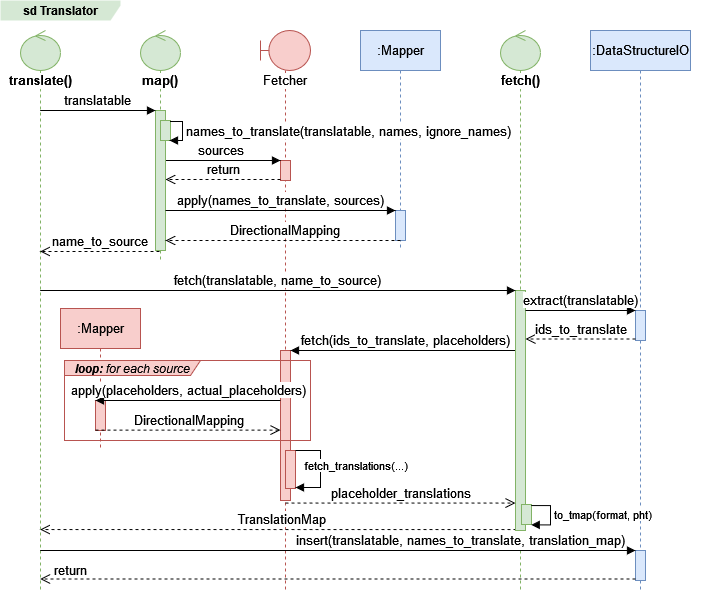

The diagram above was exported from draw.io. Its source (the exported page's mxGraphModel, read from the mxfile embedded in the PNG):
<mxGraphModel dx="1718" dy="903" grid="1" gridSize="10" guides="1" tooltips="1" connect="1" arrows="1" fold="1" page="1" pageScale="1" pageWidth="850" pageHeight="1100" math="0" shadow="0">
  <root>
    <mxCell id="0" />
    <mxCell id="1" parent="0" />
    <mxCell id="ZVe_a5Vad2zBo-8bLPLv-29" value="&lt;div&gt;Fetcher&lt;/div&gt;" style="shape=umlLifeline;participant=umlBoundary;perimeter=lifelinePerimeter;whiteSpace=wrap;html=1;container=1;collapsible=0;recursiveResize=0;verticalAlign=top;spacingTop=36;outlineConnect=0;size=40;fontSize=13;labelBackgroundColor=default;fillColor=#f8cecc;strokeColor=#b85450;" parent="1" vertex="1">
      <mxGeometry x="260" y="30" width="50" height="560" as="geometry" />
    </mxCell>
    <mxCell id="ZVe_a5Vad2zBo-8bLPLv-31" value="" style="html=1;points=[];perimeter=orthogonalPerimeter;labelBackgroundColor=none;labelBorderColor=none;fontSize=13;fillColor=#f8cecc;strokeColor=#b85450;" parent="ZVe_a5Vad2zBo-8bLPLv-29" vertex="1">
      <mxGeometry x="20" y="130" width="10" height="20" as="geometry" />
    </mxCell>
    <mxCell id="ZVe_a5Vad2zBo-8bLPLv-50" value="" style="html=1;points=[];perimeter=orthogonalPerimeter;labelBackgroundColor=none;labelBorderColor=none;fontSize=13;fillColor=#f8cecc;strokeColor=#b85450;" parent="ZVe_a5Vad2zBo-8bLPLv-29" vertex="1">
      <mxGeometry x="20" y="320" width="10" height="150" as="geometry" />
    </mxCell>
    <mxCell id="S2iT4Wvj6tAzKjnaO5iy-13" value="" style="html=1;points=[];perimeter=orthogonalPerimeter;fillColor=#f8cecc;strokeColor=#b85450;" parent="ZVe_a5Vad2zBo-8bLPLv-29" vertex="1">
      <mxGeometry x="25" y="420" width="10" height="38" as="geometry" />
    </mxCell>
    <mxCell id="S2iT4Wvj6tAzKjnaO5iy-14" value="fetch_translations(...)" style="edgeStyle=orthogonalEdgeStyle;html=1;align=left;spacingLeft=2;endArrow=block;rounded=0;entryX=1;entryY=0.84;entryDx=0;entryDy=0;entryPerimeter=0;" parent="ZVe_a5Vad2zBo-8bLPLv-29" edge="1">
      <mxGeometry x="-0.0724" y="-20" relative="1" as="geometry">
        <mxPoint x="35" y="420" as="sourcePoint" />
        <Array as="points">
          <mxPoint x="35" y="420" />
          <mxPoint x="60" y="420" />
          <mxPoint x="60" y="457" />
        </Array>
        <mxPoint x="35" y="457" as="targetPoint" />
        <mxPoint as="offset" />
      </mxGeometry>
    </mxCell>
    <mxCell id="ZVe_a5Vad2zBo-8bLPLv-38" value="TranslationMap" style="html=1;verticalAlign=bottom;endArrow=open;dashed=1;endSize=8;rounded=0;labelBackgroundColor=default;labelBorderColor=none;fontSize=13;exitX=0.7;exitY=0.996;exitDx=0;exitDy=0;exitPerimeter=0;" parent="1" source="ZVe_a5Vad2zBo-8bLPLv-36" target="ZVe_a5Vad2zBo-8bLPLv-5" edge="1">
      <mxGeometry relative="1" as="geometry">
        <mxPoint x="625" y="516" as="targetPoint" />
        <mxPoint x="820" y="610" as="sourcePoint" />
      </mxGeometry>
    </mxCell>
    <mxCell id="_9Wz0HQ__zS97Ws17EXu-74" value="sd Translator" style="shape=umlFrame;whiteSpace=wrap;html=1;fontSize=12;width=120;height=20;fontStyle=1;fillColor=#d5e8d4;strokeColor=none;labelBorderColor=none;" parent="1" vertex="1">
      <mxGeometry width="700" height="600" as="geometry" />
    </mxCell>
    <mxCell id="ZVe_a5Vad2zBo-8bLPLv-53" value=":Mapper" style="shape=umlLifeline;perimeter=lifelinePerimeter;whiteSpace=wrap;html=1;container=1;collapsible=0;recursiveResize=0;outlineConnect=0;labelBackgroundColor=none;labelBorderColor=none;fontSize=13;fillColor=#f8cecc;strokeColor=#b85450;" parent="1" vertex="1">
      <mxGeometry x="60" y="308" width="80" height="142" as="geometry" />
    </mxCell>
    <mxCell id="ZVe_a5Vad2zBo-8bLPLv-54" value="" style="html=1;points=[];perimeter=orthogonalPerimeter;labelBackgroundColor=none;labelBorderColor=none;fontSize=13;fillColor=#f8cecc;strokeColor=#b85450;" parent="ZVe_a5Vad2zBo-8bLPLv-53" vertex="1">
      <mxGeometry x="35" y="92" width="10" height="30" as="geometry" />
    </mxCell>
    <mxCell id="sl6MCZYDXhA-qAqwglKN-1" value="&lt;i&gt;&lt;b&gt;loop:&lt;/b&gt; for each source&lt;/i&gt;" style="shape=umlFrame;whiteSpace=wrap;html=1;width=136;height=15;fillColor=#f8cecc;strokeColor=#b85450;" parent="1" vertex="1">
      <mxGeometry x="64" y="360" width="246" height="80" as="geometry" />
    </mxCell>
    <mxCell id="ZVe_a5Vad2zBo-8bLPLv-9" value=":DataStructureIO" style="shape=umlLifeline;perimeter=lifelinePerimeter;whiteSpace=wrap;html=1;container=1;collapsible=0;recursiveResize=0;outlineConnect=0;fontSize=13;fillColor=#dae8fc;strokeColor=#6c8ebf;" parent="1" vertex="1">
      <mxGeometry x="590" y="30" width="100" height="560" as="geometry" />
    </mxCell>
    <mxCell id="ZVe_a5Vad2zBo-8bLPLv-47" value="" style="html=1;points=[];perimeter=orthogonalPerimeter;labelBackgroundColor=none;labelBorderColor=none;fontSize=13;fillColor=#dae8fc;strokeColor=#6c8ebf;" parent="ZVe_a5Vad2zBo-8bLPLv-9" vertex="1">
      <mxGeometry x="45" y="280" width="10" height="30" as="geometry" />
    </mxCell>
    <mxCell id="ZVe_a5Vad2zBo-8bLPLv-62" value="" style="html=1;points=[];perimeter=orthogonalPerimeter;labelBackgroundColor=none;labelBorderColor=none;fontSize=13;fillColor=#dae8fc;strokeColor=#6c8ebf;" parent="ZVe_a5Vad2zBo-8bLPLv-9" vertex="1">
      <mxGeometry x="45" y="520" width="10" height="30" as="geometry" />
    </mxCell>
    <mxCell id="ZVe_a5Vad2zBo-8bLPLv-25" value=":Mapper" style="shape=umlLifeline;perimeter=lifelinePerimeter;whiteSpace=wrap;html=1;container=1;collapsible=0;recursiveResize=0;outlineConnect=0;labelBackgroundColor=none;labelBorderColor=none;fontSize=13;fillColor=#dae8fc;strokeColor=#6c8ebf;" parent="1" vertex="1">
      <mxGeometry x="360" y="30" width="80" height="220" as="geometry" />
    </mxCell>
    <mxCell id="ZVe_a5Vad2zBo-8bLPLv-26" value="" style="html=1;points=[];perimeter=orthogonalPerimeter;labelBackgroundColor=none;labelBorderColor=none;fontSize=13;fillColor=#dae8fc;strokeColor=#6c8ebf;" parent="ZVe_a5Vad2zBo-8bLPLv-25" vertex="1">
      <mxGeometry x="35" y="180" width="10" height="30" as="geometry" />
    </mxCell>
    <mxCell id="ZVe_a5Vad2zBo-8bLPLv-33" value="return" style="html=1;verticalAlign=bottom;endArrow=open;dashed=1;endSize=8;exitX=0;exitY=0.95;rounded=0;fontSize=13;" parent="1" source="ZVe_a5Vad2zBo-8bLPLv-31" target="ZVe_a5Vad2zBo-8bLPLv-16" edge="1">
      <mxGeometry relative="1" as="geometry">
        <mxPoint x="170" y="180" as="targetPoint" />
      </mxGeometry>
    </mxCell>
    <mxCell id="ZVe_a5Vad2zBo-8bLPLv-32" value="sources" style="html=1;verticalAlign=bottom;endArrow=block;entryX=0;entryY=0;rounded=0;fontSize=13;" parent="1" source="ZVe_a5Vad2zBo-8bLPLv-6" target="ZVe_a5Vad2zBo-8bLPLv-31" edge="1">
      <mxGeometry relative="1" as="geometry">
        <mxPoint x="815" y="180" as="sourcePoint" />
      </mxGeometry>
    </mxCell>
    <mxCell id="ZVe_a5Vad2zBo-8bLPLv-6" value="map()" style="shape=umlLifeline;participant=umlControl;perimeter=lifelinePerimeter;container=1;collapsible=0;recursiveResize=0;verticalAlign=top;spacingTop=36;outlineConnect=0;size=40;fontSize=13;labelBackgroundColor=default;labelBorderColor=none;whiteSpace=wrap;html=1;fontStyle=1;fillColor=#d5e8d4;strokeColor=#82b366;" parent="1" vertex="1">
      <mxGeometry x="140" y="30" width="40" height="230" as="geometry" />
    </mxCell>
    <mxCell id="ZVe_a5Vad2zBo-8bLPLv-16" value="" style="html=1;points=[];perimeter=orthogonalPerimeter;labelBackgroundColor=none;labelBorderColor=none;fontSize=13;fillColor=#d5e8d4;strokeColor=#82b366;" parent="ZVe_a5Vad2zBo-8bLPLv-6" vertex="1">
      <mxGeometry x="15" y="80" width="10" height="140" as="geometry" />
    </mxCell>
    <mxCell id="ZVe_a5Vad2zBo-8bLPLv-23" value="" style="html=1;points=[];perimeter=orthogonalPerimeter;labelBackgroundColor=none;labelBorderColor=none;fontSize=13;fillColor=#d5e8d4;strokeColor=#82b366;" parent="ZVe_a5Vad2zBo-8bLPLv-6" vertex="1">
      <mxGeometry x="20" y="90" width="10" height="20" as="geometry" />
    </mxCell>
    <mxCell id="ZVe_a5Vad2zBo-8bLPLv-24" value="names_to_translate(translatable, names, ignore_names)" style="edgeStyle=orthogonalEdgeStyle;html=1;align=left;spacingLeft=2;endArrow=block;rounded=0;fontSize=13;exitX=1.05;exitY=0.05;exitDx=0;exitDy=0;exitPerimeter=0;labelBackgroundColor=default;" parent="ZVe_a5Vad2zBo-8bLPLv-6" edge="1">
      <mxGeometry relative="1" as="geometry">
        <mxPoint x="29.499999999999886" y="91" as="sourcePoint" />
        <Array as="points">
          <mxPoint x="42" y="91" />
          <mxPoint x="42" y="110" />
        </Array>
        <mxPoint x="28.999999999999886" y="110" as="targetPoint" />
      </mxGeometry>
    </mxCell>
    <mxCell id="ZVe_a5Vad2zBo-8bLPLv-51" value="fetch(ids_to_translate, placeholders)" style="html=1;verticalAlign=bottom;endArrow=block;rounded=0;labelBackgroundColor=default;labelBorderColor=none;fontSize=13;" parent="1" source="ZVe_a5Vad2zBo-8bLPLv-8" target="ZVe_a5Vad2zBo-8bLPLv-50" edge="1">
      <mxGeometry relative="1" as="geometry">
        <mxPoint x="325" y="460" as="sourcePoint" />
        <mxPoint x="400" y="460" as="targetPoint" />
      </mxGeometry>
    </mxCell>
    <mxCell id="ZVe_a5Vad2zBo-8bLPLv-5" value="&lt;div style=&quot;font-size: 13px;&quot;&gt;&lt;b style=&quot;font-size: 13px;&quot;&gt;translate()&lt;/b&gt;&lt;/div&gt;" style="shape=umlLifeline;participant=umlControl;perimeter=lifelinePerimeter;whiteSpace=wrap;html=1;container=1;collapsible=0;recursiveResize=0;verticalAlign=top;spacingTop=36;outlineConnect=0;size=40;fontSize=13;labelBackgroundColor=default;fillColor=#d5e8d4;strokeColor=#82b366;" parent="1" vertex="1">
      <mxGeometry x="20" y="30" width="40" height="560" as="geometry" />
    </mxCell>
    <mxCell id="ZVe_a5Vad2zBo-8bLPLv-8" value="&lt;b style=&quot;font-size: 13px;&quot;&gt;fetch()&lt;/b&gt;" style="shape=umlLifeline;participant=umlControl;perimeter=lifelinePerimeter;whiteSpace=wrap;html=1;container=1;collapsible=0;recursiveResize=0;verticalAlign=top;spacingTop=36;outlineConnect=0;size=40;fontSize=13;labelBackgroundColor=default;fillColor=#d5e8d4;strokeColor=#82b366;" parent="1" vertex="1">
      <mxGeometry x="500" y="30" width="40" height="560" as="geometry" />
    </mxCell>
    <mxCell id="ZVe_a5Vad2zBo-8bLPLv-36" value="" style="html=1;points=[];perimeter=orthogonalPerimeter;labelBackgroundColor=none;labelBorderColor=none;fontSize=13;fillColor=#d5e8d4;strokeColor=#82b366;" parent="ZVe_a5Vad2zBo-8bLPLv-8" vertex="1">
      <mxGeometry x="15" y="260" width="10" height="240" as="geometry" />
    </mxCell>
    <mxCell id="o2mBsbXN8E840jRWAd3f-1" value="" style="html=1;points=[];perimeter=orthogonalPerimeter;fillColor=#d5e8d4;strokeColor=#82b366;" parent="ZVe_a5Vad2zBo-8bLPLv-8" vertex="1">
      <mxGeometry x="21" y="474" width="10" height="20" as="geometry" />
    </mxCell>
    <mxCell id="o2mBsbXN8E840jRWAd3f-2" value="to_tmap(format, pht)" style="edgeStyle=orthogonalEdgeStyle;html=1;align=left;spacingLeft=2;endArrow=block;rounded=0;entryX=0.972;entryY=1.019;entryDx=0;entryDy=0;entryPerimeter=0;exitX=0.972;exitY=0.053;exitDx=0;exitDy=0;exitPerimeter=0;labelBackgroundColor=default;" parent="ZVe_a5Vad2zBo-8bLPLv-8" source="o2mBsbXN8E840jRWAd3f-1" target="o2mBsbXN8E840jRWAd3f-1" edge="1">
      <mxGeometry x="-0.0242" relative="1" as="geometry">
        <mxPoint x="50" y="430" as="sourcePoint" />
        <Array as="points">
          <mxPoint x="50" y="476" />
          <mxPoint x="50" y="495" />
        </Array>
        <mxPoint as="offset" />
      </mxGeometry>
    </mxCell>
    <mxCell id="ZVe_a5Vad2zBo-8bLPLv-17" value="translatable" style="html=1;verticalAlign=bottom;endArrow=block;entryX=0;entryY=0;rounded=0;fontSize=13;" parent="1" source="ZVe_a5Vad2zBo-8bLPLv-5" target="ZVe_a5Vad2zBo-8bLPLv-16" edge="1">
      <mxGeometry relative="1" as="geometry">
        <mxPoint x="495" y="130" as="sourcePoint" />
      </mxGeometry>
    </mxCell>
    <mxCell id="ZVe_a5Vad2zBo-8bLPLv-18" value="name_to_source" style="html=1;verticalAlign=bottom;endArrow=open;dashed=1;endSize=8;rounded=0;fontSize=13;exitX=0.4;exitY=1.007;exitDx=0;exitDy=0;exitPerimeter=0;" parent="1" source="ZVe_a5Vad2zBo-8bLPLv-16" target="ZVe_a5Vad2zBo-8bLPLv-5" edge="1">
      <mxGeometry relative="1" as="geometry">
        <mxPoint x="495" y="206" as="targetPoint" />
      </mxGeometry>
    </mxCell>
    <mxCell id="ZVe_a5Vad2zBo-8bLPLv-27" value="apply(names_to_translate, sources)" style="html=1;verticalAlign=bottom;endArrow=block;entryX=0;entryY=0;rounded=0;fontSize=13;labelBorderColor=none;" parent="1" source="ZVe_a5Vad2zBo-8bLPLv-16" target="ZVe_a5Vad2zBo-8bLPLv-26" edge="1">
      <mxGeometry relative="1" as="geometry">
        <mxPoint x="610" y="190" as="sourcePoint" />
      </mxGeometry>
    </mxCell>
    <mxCell id="ZVe_a5Vad2zBo-8bLPLv-37" value="fetch(translatable, name_to_source)" style="html=1;verticalAlign=bottom;endArrow=block;entryX=0;entryY=0;rounded=0;labelBackgroundColor=default;labelBorderColor=none;fontSize=13;" parent="1" source="ZVe_a5Vad2zBo-8bLPLv-5" target="ZVe_a5Vad2zBo-8bLPLv-36" edge="1">
      <mxGeometry relative="1" as="geometry">
        <mxPoint x="625" y="440" as="sourcePoint" />
      </mxGeometry>
    </mxCell>
    <mxCell id="ZVe_a5Vad2zBo-8bLPLv-48" value="extract(translatable)" style="html=1;verticalAlign=bottom;endArrow=block;entryX=0;entryY=0;rounded=0;labelBackgroundColor=default;labelBorderColor=none;fontSize=13;fontStyle=0" parent="1" source="ZVe_a5Vad2zBo-8bLPLv-36" target="ZVe_a5Vad2zBo-8bLPLv-47" edge="1">
      <mxGeometry relative="1" as="geometry">
        <mxPoint x="855" y="420" as="sourcePoint" />
      </mxGeometry>
    </mxCell>
    <mxCell id="ZVe_a5Vad2zBo-8bLPLv-49" value="ids_to_translate" style="html=1;verticalAlign=bottom;endArrow=open;dashed=1;endSize=8;exitX=0;exitY=0.95;rounded=0;labelBackgroundColor=default;labelBorderColor=none;fontSize=13;fontStyle=0" parent="1" source="ZVe_a5Vad2zBo-8bLPLv-47" target="ZVe_a5Vad2zBo-8bLPLv-36" edge="1">
      <mxGeometry relative="1" as="geometry">
        <mxPoint x="855" y="496" as="targetPoint" />
      </mxGeometry>
    </mxCell>
    <mxCell id="ZVe_a5Vad2zBo-8bLPLv-52" value="placeholder_translations" style="html=1;verticalAlign=bottom;endArrow=open;dashed=1;endSize=8;exitX=0.5;exitY=1.017;rounded=0;labelBackgroundColor=default;labelBorderColor=none;fontSize=13;exitDx=0;exitDy=0;exitPerimeter=0;" parent="1" source="ZVe_a5Vad2zBo-8bLPLv-50" target="ZVe_a5Vad2zBo-8bLPLv-36" edge="1">
      <mxGeometry relative="1" as="geometry">
        <mxPoint x="325" y="536" as="targetPoint" />
      </mxGeometry>
    </mxCell>
    <mxCell id="ZVe_a5Vad2zBo-8bLPLv-55" value="apply(placeholders, actual_placeholders)" style="html=1;verticalAlign=bottom;endArrow=block;entryX=0;entryY=0;rounded=0;labelBackgroundColor=default;labelBorderColor=none;fontSize=13;" parent="1" source="ZVe_a5Vad2zBo-8bLPLv-50" target="ZVe_a5Vad2zBo-8bLPLv-54" edge="1">
      <mxGeometry relative="1" as="geometry">
        <mxPoint x="310" y="470" as="sourcePoint" />
      </mxGeometry>
    </mxCell>
    <mxCell id="ZVe_a5Vad2zBo-8bLPLv-56" value="DirectionalMapping" style="html=1;verticalAlign=bottom;endArrow=open;dashed=1;endSize=8;rounded=0;labelBackgroundColor=default;labelBorderColor=none;fontSize=13;exitX=0;exitY=0.986;exitDx=0;exitDy=0;exitPerimeter=0;fontStyle=0" parent="1" source="ZVe_a5Vad2zBo-8bLPLv-54" target="ZVe_a5Vad2zBo-8bLPLv-50" edge="1">
      <mxGeometry relative="1" as="geometry">
        <mxPoint x="400" y="529" as="targetPoint" />
      </mxGeometry>
    </mxCell>
    <mxCell id="87CjDTSKt8Qnb6-jpom8-2" value="DirectionalMapping" style="html=1;verticalAlign=bottom;endArrow=open;dashed=1;endSize=8;exitX=0.5;exitY=1;rounded=0;labelBackgroundColor=default;labelBorderColor=none;fontSize=13;fontStyle=0;exitDx=0;exitDy=0;exitPerimeter=0;fontColor=default;strokeColor=default;" parent="1" source="ZVe_a5Vad2zBo-8bLPLv-26" edge="1">
      <mxGeometry x="-0.0177" relative="1" as="geometry">
        <mxPoint x="165" y="240" as="targetPoint" />
        <mxPoint x="391" y="240" as="sourcePoint" />
        <mxPoint as="offset" />
      </mxGeometry>
    </mxCell>
    <mxCell id="ZVe_a5Vad2zBo-8bLPLv-63" value="insert(translatable, names_to_translate, translation_map)" style="html=1;verticalAlign=bottom;endArrow=block;entryX=0;entryY=0;rounded=0;labelBackgroundColor=default;labelBorderColor=none;fontSize=13;" parent="1" source="ZVe_a5Vad2zBo-8bLPLv-5" target="ZVe_a5Vad2zBo-8bLPLv-62" edge="1">
      <mxGeometry x="0.412" relative="1" as="geometry">
        <mxPoint x="1015" y="630" as="sourcePoint" />
        <mxPoint as="offset" />
      </mxGeometry>
    </mxCell>
    <mxCell id="ZVe_a5Vad2zBo-8bLPLv-64" value="&lt;div&gt;return&lt;/div&gt;" style="html=1;verticalAlign=bottom;endArrow=open;dashed=1;endSize=8;exitX=0;exitY=0.95;rounded=0;labelBackgroundColor=default;labelBorderColor=none;fontSize=13;" parent="1" source="ZVe_a5Vad2zBo-8bLPLv-62" target="ZVe_a5Vad2zBo-8bLPLv-5" edge="1">
      <mxGeometry x="0.8986" y="1" relative="1" as="geometry">
        <mxPoint x="1015" y="706" as="targetPoint" />
        <mxPoint as="offset" />
      </mxGeometry>
    </mxCell>
  </root>
</mxGraphModel>